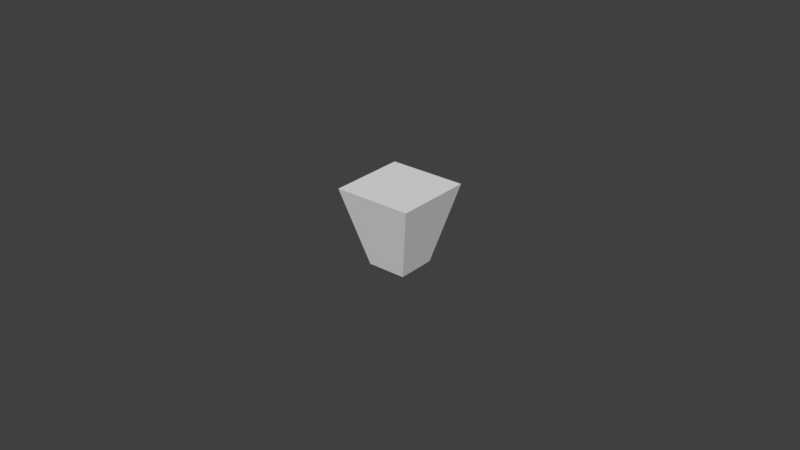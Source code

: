 # Source: inversed_pyramid.blend  (saved by Blender 2.78.0; exported with 4.5.12 LTS)
import bpy
from mathutils import Matrix  # noqa: F401  (used for matrix-valued properties, if any)

bpy.ops.wm.read_factory_settings(use_empty=True)
scene = bpy.context.scene
scene.name = 'Scene'

# ---- collections
col_collection_1 = bpy.data.collections.new('Collection 1'); scene.collection.children.link(col_collection_1)

# ---- world
world_world = bpy.data.worlds.new('World'); scene.world = world_world
world_world.color = (0.05088, 0.05088, 0.05088)
world_world.use_sun_shadow = False
world_world.sun_shadow_jitter_overblur = 0.0
world_world.cycles.sampling_method = 'MANUAL'

# ---- meshes
me_cube = bpy.data.meshes.new('Cube')
me_cube.from_pydata([(-0.5, -0.5, -1.0), (-1.0, -1.0, 1.0), (-0.5, 0.5, -1.0), (-1.0, 1.0, 1.0), (0.5, -0.5, -1.0), (1.0, -1.0, 1.0), (0.5, 0.5, -1.0), (1.0, 1.0, 1.0)], [], [(0, 1, 3, 2), (2, 3, 7, 6), (6, 7, 5, 4), (4, 5, 1, 0), (2, 6, 4, 0), (7, 3, 1, 5)])
me_cube.use_remesh_preserve_volume = False
me_cube.use_remesh_preserve_attributes = False
me_cube.use_mirror_vertex_groups = False
me_cube.update()

# ---- objects
ob_cube = bpy.data.objects.new('Cube', me_cube)

# ---- transforms, parenting, visibility, modifiers, constraints
ob_cube.location = (0.0, 0.0, 0.01252)
ob_cube.scale = (0.0125, 0.0125, 0.0125)
ob_cube.lineart.crease_threshold = 0.0

# ---- collection membership
col_collection_1.objects.link(ob_cube)

# ---- scene / render settings (as saved in the file)
scene.frame_start = 1; scene.frame_end = 250; scene.frame_set(1)
scene.render.engine = 'BLENDER_EEVEE_NEXT'
scene.render.resolution_percentage = 50
scene.render.dither_intensity = 0.0
scene.cycles.use_denoising = False
scene.cycles.samples = 128
scene.cycles.sampling_pattern = 'TABULATED_SOBOL'
scene.cycles.light_sampling_threshold = 0.0
scene.cycles.use_adaptive_sampling = False
scene.cycles.use_light_tree = False
scene.cycles.blur_glossy = 0.0
scene.cycles.sample_clamp_indirect = 0.0
scene.view_settings.view_transform = 'Standard'
bpy.context.view_layer.update()

# ---- added for rendering (the .blend has no active camera and no usable light): camera, sun
cam_auto = bpy.data.cameras.new('AutoCamera')
cam_auto.lens = 50.0
cam_auto.sensor_width = 36.0
cam_auto.clip_end = 1000.0
ob_auto_camera = bpy.data.objects.new('AutoCamera', cam_auto)
scene.collection.objects.link(ob_auto_camera)
ob_auto_camera.location = (0.185045, -0.222054, 0.160552)
ob_auto_camera.rotation_euler = (1.09748, -7.21219e-08, 0.694738)
scene.camera = ob_auto_camera
light_auto_sun = bpy.data.lights.new('AutoSun', 'SUN')
light_auto_sun.energy = 3.0
light_auto_sun.angle = 0.0523599
ob_auto_sun = bpy.data.objects.new('AutoSun', light_auto_sun)
scene.collection.objects.link(ob_auto_sun)
ob_auto_sun.rotation_euler = (0.872665, 0.174533, 0.523599)
bpy.context.view_layer.update()
